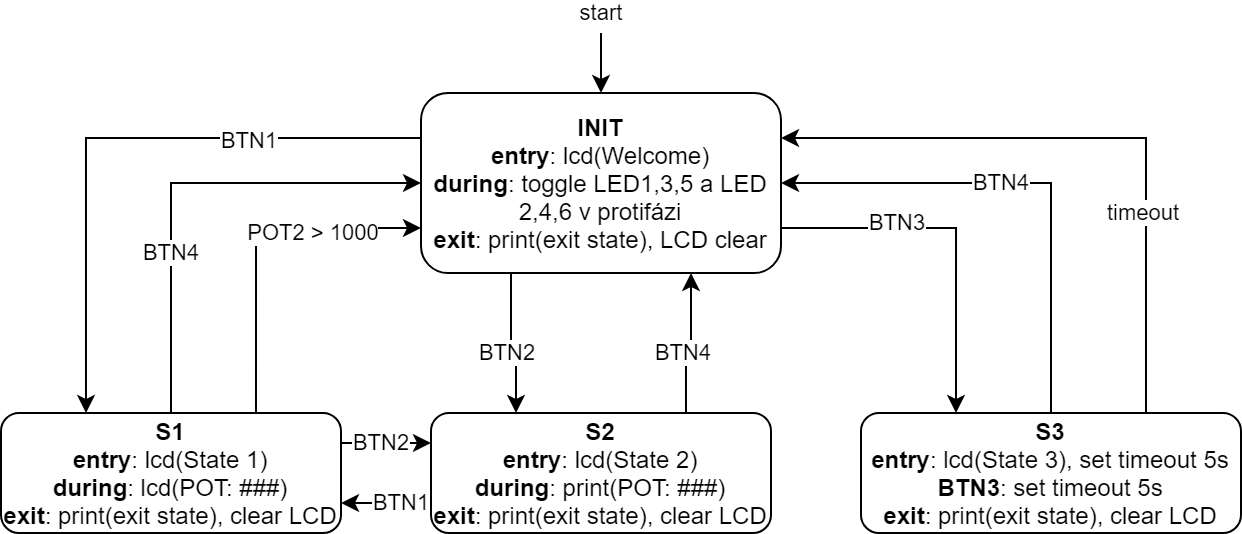

The diagram above was exported from draw.io. Its source (the exported page's mxGraphModel, read from the mxfile embedded in the PNG):
<mxGraphModel dx="813" dy="435" grid="1" gridSize="10" guides="1" tooltips="1" connect="1" arrows="1" fold="1" page="1" pageScale="1" pageWidth="827" pageHeight="1169" math="0" shadow="0">
  <root>
    <mxCell id="0" />
    <mxCell id="1" parent="0" />
    <mxCell id="GW0ALG73z29Qcrwh5Lbh-3" style="edgeStyle=orthogonalEdgeStyle;rounded=0;orthogonalLoop=1;jettySize=auto;html=1;exitX=0;exitY=0.25;exitDx=0;exitDy=0;entryX=0.25;entryY=0;entryDx=0;entryDy=0;" edge="1" parent="1" source="GW0ALG73z29Qcrwh5Lbh-1" target="GW0ALG73z29Qcrwh5Lbh-2">
      <mxGeometry relative="1" as="geometry" />
    </mxCell>
    <mxCell id="GW0ALG73z29Qcrwh5Lbh-4" value="BTN1" style="edgeLabel;html=1;align=center;verticalAlign=middle;resizable=0;points=[];" vertex="1" connectable="0" parent="GW0ALG73z29Qcrwh5Lbh-3">
      <mxGeometry x="-0.0997" y="1" relative="1" as="geometry">
        <mxPoint x="50.57" as="offset" />
      </mxGeometry>
    </mxCell>
    <mxCell id="GW0ALG73z29Qcrwh5Lbh-17" style="edgeStyle=orthogonalEdgeStyle;rounded=0;orthogonalLoop=1;jettySize=auto;html=1;exitX=1;exitY=0.75;exitDx=0;exitDy=0;entryX=0.25;entryY=0;entryDx=0;entryDy=0;" edge="1" parent="1" source="GW0ALG73z29Qcrwh5Lbh-1" target="GW0ALG73z29Qcrwh5Lbh-16">
      <mxGeometry relative="1" as="geometry" />
    </mxCell>
    <mxCell id="GW0ALG73z29Qcrwh5Lbh-18" value="BTN3" style="edgeLabel;html=1;align=center;verticalAlign=middle;resizable=0;points=[];" vertex="1" connectable="0" parent="GW0ALG73z29Qcrwh5Lbh-17">
      <mxGeometry x="-0.359" y="3" relative="1" as="geometry">
        <mxPoint as="offset" />
      </mxGeometry>
    </mxCell>
    <mxCell id="GW0ALG73z29Qcrwh5Lbh-19" style="edgeStyle=orthogonalEdgeStyle;rounded=0;orthogonalLoop=1;jettySize=auto;html=1;exitX=0.25;exitY=1;exitDx=0;exitDy=0;entryX=0.25;entryY=0;entryDx=0;entryDy=0;" edge="1" parent="1" source="GW0ALG73z29Qcrwh5Lbh-1" target="GW0ALG73z29Qcrwh5Lbh-9">
      <mxGeometry relative="1" as="geometry" />
    </mxCell>
    <mxCell id="GW0ALG73z29Qcrwh5Lbh-20" value="BTN2" style="edgeLabel;html=1;align=center;verticalAlign=middle;resizable=0;points=[];" vertex="1" connectable="0" parent="GW0ALG73z29Qcrwh5Lbh-19">
      <mxGeometry x="-0.2396" y="-2" relative="1" as="geometry">
        <mxPoint y="12.57" as="offset" />
      </mxGeometry>
    </mxCell>
    <mxCell id="GW0ALG73z29Qcrwh5Lbh-1" value="&lt;b&gt;INIT&lt;/b&gt;&lt;br&gt;&lt;b&gt;entry&lt;/b&gt;: lcd(Welcome)&lt;br&gt;&lt;b&gt;during&lt;/b&gt;: toggle LED1,3,5 a LED 2,4,6 v protifázi&lt;br&gt;&lt;b&gt;exit&lt;/b&gt;: print(exit state), LCD clear" style="rounded=1;whiteSpace=wrap;html=1;" vertex="1" parent="1">
      <mxGeometry x="270" y="220" width="180" height="90" as="geometry" />
    </mxCell>
    <mxCell id="GW0ALG73z29Qcrwh5Lbh-5" style="edgeStyle=orthogonalEdgeStyle;rounded=0;orthogonalLoop=1;jettySize=auto;html=1;exitX=0.5;exitY=0;exitDx=0;exitDy=0;entryX=0;entryY=0.5;entryDx=0;entryDy=0;" edge="1" parent="1" source="GW0ALG73z29Qcrwh5Lbh-2" target="GW0ALG73z29Qcrwh5Lbh-1">
      <mxGeometry relative="1" as="geometry">
        <mxPoint x="270" y="330" as="targetPoint" />
      </mxGeometry>
    </mxCell>
    <mxCell id="GW0ALG73z29Qcrwh5Lbh-6" value="BTN4" style="edgeLabel;html=1;align=center;verticalAlign=middle;resizable=0;points=[];" vertex="1" connectable="0" parent="GW0ALG73z29Qcrwh5Lbh-5">
      <mxGeometry x="-0.3288" relative="1" as="geometry">
        <mxPoint as="offset" />
      </mxGeometry>
    </mxCell>
    <mxCell id="GW0ALG73z29Qcrwh5Lbh-7" style="edgeStyle=orthogonalEdgeStyle;rounded=0;orthogonalLoop=1;jettySize=auto;html=1;exitX=0.75;exitY=0;exitDx=0;exitDy=0;entryX=0;entryY=0.75;entryDx=0;entryDy=0;" edge="1" parent="1" source="GW0ALG73z29Qcrwh5Lbh-2" target="GW0ALG73z29Qcrwh5Lbh-1">
      <mxGeometry relative="1" as="geometry" />
    </mxCell>
    <mxCell id="GW0ALG73z29Qcrwh5Lbh-8" value="POT2 &amp;gt; 1000" style="edgeLabel;html=1;align=center;verticalAlign=middle;resizable=0;points=[];" vertex="1" connectable="0" parent="GW0ALG73z29Qcrwh5Lbh-7">
      <mxGeometry x="0.2948" y="-1" relative="1" as="geometry">
        <mxPoint x="7.31" y="1.4900000000000002" as="offset" />
      </mxGeometry>
    </mxCell>
    <mxCell id="GW0ALG73z29Qcrwh5Lbh-12" style="edgeStyle=orthogonalEdgeStyle;rounded=0;orthogonalLoop=1;jettySize=auto;html=1;exitX=1;exitY=0.25;exitDx=0;exitDy=0;entryX=0;entryY=0.25;entryDx=0;entryDy=0;" edge="1" parent="1" source="GW0ALG73z29Qcrwh5Lbh-2" target="GW0ALG73z29Qcrwh5Lbh-9">
      <mxGeometry relative="1" as="geometry" />
    </mxCell>
    <mxCell id="GW0ALG73z29Qcrwh5Lbh-13" value="BTN2" style="edgeLabel;html=1;align=center;verticalAlign=middle;resizable=0;points=[];" vertex="1" connectable="0" parent="GW0ALG73z29Qcrwh5Lbh-12">
      <mxGeometry x="-0.2698" relative="1" as="geometry">
        <mxPoint x="3.43" as="offset" />
      </mxGeometry>
    </mxCell>
    <mxCell id="GW0ALG73z29Qcrwh5Lbh-2" value="&lt;b&gt;S1&lt;br&gt;entry&lt;/b&gt;: lcd(State 1)&lt;br&gt;&lt;b&gt;during&lt;/b&gt;: lcd(POT: ###)&lt;br&gt;&lt;b&gt;exit&lt;/b&gt;: print(exit state), clear LCD" style="rounded=1;whiteSpace=wrap;html=1;" vertex="1" parent="1">
      <mxGeometry x="60" y="380" width="170" height="60" as="geometry" />
    </mxCell>
    <mxCell id="GW0ALG73z29Qcrwh5Lbh-14" style="edgeStyle=orthogonalEdgeStyle;rounded=0;orthogonalLoop=1;jettySize=auto;html=1;exitX=0;exitY=0.75;exitDx=0;exitDy=0;entryX=1;entryY=0.75;entryDx=0;entryDy=0;" edge="1" parent="1" source="GW0ALG73z29Qcrwh5Lbh-9" target="GW0ALG73z29Qcrwh5Lbh-2">
      <mxGeometry relative="1" as="geometry">
        <Array as="points">
          <mxPoint x="250" y="425" />
          <mxPoint x="250" y="425" />
        </Array>
      </mxGeometry>
    </mxCell>
    <mxCell id="GW0ALG73z29Qcrwh5Lbh-15" value="BTN1" style="edgeLabel;html=1;align=center;verticalAlign=middle;resizable=0;points=[];" vertex="1" connectable="0" parent="GW0ALG73z29Qcrwh5Lbh-14">
      <mxGeometry x="0.1975" relative="1" as="geometry">
        <mxPoint x="11.94" as="offset" />
      </mxGeometry>
    </mxCell>
    <mxCell id="GW0ALG73z29Qcrwh5Lbh-21" style="edgeStyle=orthogonalEdgeStyle;rounded=0;orthogonalLoop=1;jettySize=auto;html=1;exitX=0.75;exitY=0;exitDx=0;exitDy=0;entryX=0.75;entryY=1;entryDx=0;entryDy=0;" edge="1" parent="1" source="GW0ALG73z29Qcrwh5Lbh-9" target="GW0ALG73z29Qcrwh5Lbh-1">
      <mxGeometry relative="1" as="geometry" />
    </mxCell>
    <mxCell id="GW0ALG73z29Qcrwh5Lbh-22" value="BTN4" style="edgeLabel;html=1;align=center;verticalAlign=middle;resizable=0;points=[];" vertex="1" connectable="0" parent="GW0ALG73z29Qcrwh5Lbh-21">
      <mxGeometry x="-0.2868" y="2" relative="1" as="geometry">
        <mxPoint y="-4.29" as="offset" />
      </mxGeometry>
    </mxCell>
    <mxCell id="GW0ALG73z29Qcrwh5Lbh-9" value="&lt;b&gt;S2&lt;br&gt;entry&lt;/b&gt;: lcd(State 2)&lt;br&gt;&lt;b&gt;during&lt;/b&gt;: print(POT: ###)&lt;br&gt;&lt;b&gt;exit&lt;/b&gt;: print(exit state), clear LCD" style="rounded=1;whiteSpace=wrap;html=1;" vertex="1" parent="1">
      <mxGeometry x="275" y="380" width="170" height="60" as="geometry" />
    </mxCell>
    <mxCell id="GW0ALG73z29Qcrwh5Lbh-23" style="edgeStyle=orthogonalEdgeStyle;rounded=0;orthogonalLoop=1;jettySize=auto;html=1;exitX=0.5;exitY=0;exitDx=0;exitDy=0;entryX=1;entryY=0.5;entryDx=0;entryDy=0;" edge="1" parent="1" source="GW0ALG73z29Qcrwh5Lbh-16" target="GW0ALG73z29Qcrwh5Lbh-1">
      <mxGeometry relative="1" as="geometry" />
    </mxCell>
    <mxCell id="GW0ALG73z29Qcrwh5Lbh-24" value="BTN4" style="edgeLabel;html=1;align=center;verticalAlign=middle;resizable=0;points=[];" vertex="1" connectable="0" parent="GW0ALG73z29Qcrwh5Lbh-23">
      <mxGeometry x="0.2011" y="2" relative="1" as="geometry">
        <mxPoint x="10.29" y="-2" as="offset" />
      </mxGeometry>
    </mxCell>
    <mxCell id="GW0ALG73z29Qcrwh5Lbh-25" style="edgeStyle=orthogonalEdgeStyle;rounded=0;orthogonalLoop=1;jettySize=auto;html=1;exitX=0.75;exitY=0;exitDx=0;exitDy=0;entryX=1;entryY=0.25;entryDx=0;entryDy=0;" edge="1" parent="1" source="GW0ALG73z29Qcrwh5Lbh-16" target="GW0ALG73z29Qcrwh5Lbh-1">
      <mxGeometry relative="1" as="geometry" />
    </mxCell>
    <mxCell id="GW0ALG73z29Qcrwh5Lbh-26" value="timeout" style="edgeLabel;html=1;align=center;verticalAlign=middle;resizable=0;points=[];" vertex="1" connectable="0" parent="GW0ALG73z29Qcrwh5Lbh-25">
      <mxGeometry x="-0.3715" y="2" relative="1" as="geometry">
        <mxPoint as="offset" />
      </mxGeometry>
    </mxCell>
    <mxCell id="GW0ALG73z29Qcrwh5Lbh-16" value="&lt;b&gt;S3&lt;br&gt;entry&lt;/b&gt;: lcd(State 3), set timeout 5s&lt;br&gt;&lt;b&gt;BTN3&lt;/b&gt;: set timeout 5s&lt;br&gt;&lt;b&gt;exit&lt;/b&gt;: print(exit state), clear LCD" style="rounded=1;whiteSpace=wrap;html=1;" vertex="1" parent="1">
      <mxGeometry x="490" y="380" width="190" height="60" as="geometry" />
    </mxCell>
    <mxCell id="GW0ALG73z29Qcrwh5Lbh-27" value="" style="endArrow=classic;html=1;entryX=0.5;entryY=0;entryDx=0;entryDy=0;" edge="1" parent="1" target="GW0ALG73z29Qcrwh5Lbh-1">
      <mxGeometry width="50" height="50" relative="1" as="geometry">
        <mxPoint x="360" y="190" as="sourcePoint" />
        <mxPoint x="370" y="340" as="targetPoint" />
      </mxGeometry>
    </mxCell>
    <mxCell id="GW0ALG73z29Qcrwh5Lbh-28" value="start" style="edgeLabel;html=1;align=center;verticalAlign=middle;resizable=0;points=[];" vertex="1" connectable="0" parent="GW0ALG73z29Qcrwh5Lbh-27">
      <mxGeometry x="0.3095" relative="1" as="geometry">
        <mxPoint y="-29.43" as="offset" />
      </mxGeometry>
    </mxCell>
  </root>
</mxGraphModel>